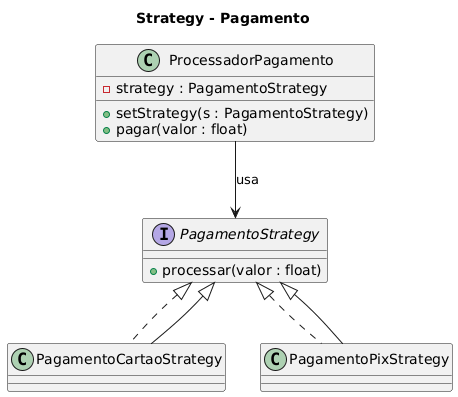

The diagram above was rendered by PlantUML. Its source (embedded in the PNG):
@startuml
title Strategy - Pagamento

interface PagamentoStrategy {
  + processar(valor : float)
}

class PagamentoCartaoStrategy implements PagamentoStrategy
class PagamentoPixStrategy implements PagamentoStrategy

class ProcessadorPagamento {
  - strategy : PagamentoStrategy
  + setStrategy(s : PagamentoStrategy)
  + pagar(valor : float)
}

ProcessadorPagamento --> PagamentoStrategy : usa
PagamentoStrategy <|-- PagamentoCartaoStrategy
PagamentoStrategy <|-- PagamentoPixStrategy
@enduml